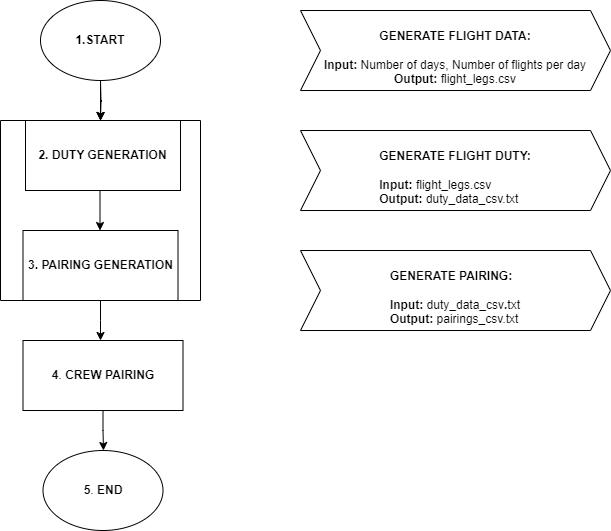

The diagram above was exported from draw.io. Its source (the exported page's mxGraphModel, read from the mxfile embedded in the PNG):
<mxGraphModel dx="1674" dy="1919" grid="1" gridSize="10" guides="1" tooltips="1" connect="1" arrows="1" fold="1" page="1" pageScale="1" pageWidth="827" pageHeight="1169" math="0" shadow="0">
  <root>
    <mxCell id="0" />
    <mxCell id="1" parent="0" />
    <mxCell id="vO4wvJfAXjnCpVLQ-8tH-16" style="edgeStyle=orthogonalEdgeStyle;rounded=0;orthogonalLoop=1;jettySize=auto;html=1;exitX=0.5;exitY=1;exitDx=0;exitDy=0;" parent="1" edge="1">
      <mxGeometry relative="1" as="geometry">
        <mxPoint x="140" y="70" as="sourcePoint" />
        <mxPoint x="140" y="110" as="targetPoint" />
      </mxGeometry>
    </mxCell>
    <mxCell id="vO4wvJfAXjnCpVLQ-8tH-22" style="edgeStyle=orthogonalEdgeStyle;rounded=0;orthogonalLoop=1;jettySize=auto;html=1;exitX=0.5;exitY=1;exitDx=0;exitDy=0;" parent="1" target="vO4wvJfAXjnCpVLQ-8tH-32" edge="1">
      <mxGeometry relative="1" as="geometry">
        <mxPoint x="139.5" y="170" as="sourcePoint" />
        <mxPoint x="140" y="210" as="targetPoint" />
      </mxGeometry>
    </mxCell>
    <mxCell id="vO4wvJfAXjnCpVLQ-8tH-25" value="&lt;b&gt;1.START&lt;/b&gt;" style="ellipse;whiteSpace=wrap;html=1;" parent="1" vertex="1">
      <mxGeometry x="80" y="-10" width="120" height="80" as="geometry" />
    </mxCell>
    <mxCell id="vO4wvJfAXjnCpVLQ-8tH-27" value="&lt;b&gt;2. DUTY GENERATION&lt;/b&gt;" style="rounded=0;whiteSpace=wrap;html=1;" parent="1" vertex="1">
      <mxGeometry x="70" y="110" width="140" height="60" as="geometry" />
    </mxCell>
    <mxCell id="vO4wvJfAXjnCpVLQ-8tH-28" value="&lt;b&gt;2. DUTY GENERATION&lt;/b&gt;" style="rounded=0;whiteSpace=wrap;html=1;" parent="1" vertex="1">
      <mxGeometry x="65" y="110" width="150" height="60" as="geometry" />
    </mxCell>
    <mxCell id="vO4wvJfAXjnCpVLQ-8tH-31" value="&lt;b&gt;2. DUTY GENERATION&lt;/b&gt;" style="rounded=0;whiteSpace=wrap;html=1;" parent="1" vertex="1">
      <mxGeometry x="65" y="110" width="155" height="70" as="geometry" />
    </mxCell>
    <mxCell id="vO4wvJfAXjnCpVLQ-8tH-51" style="edgeStyle=orthogonalEdgeStyle;rounded=0;orthogonalLoop=1;jettySize=auto;html=1;exitX=0.5;exitY=1;exitDx=0;exitDy=0;" parent="1" source="vO4wvJfAXjnCpVLQ-8tH-32" edge="1">
      <mxGeometry relative="1" as="geometry">
        <mxPoint x="140" y="330" as="targetPoint" />
      </mxGeometry>
    </mxCell>
    <mxCell id="vO4wvJfAXjnCpVLQ-8tH-32" value="&lt;b&gt;3. PAIRING GENERATION&lt;/b&gt;" style="rounded=0;whiteSpace=wrap;html=1;" parent="1" vertex="1">
      <mxGeometry x="62.5" y="220" width="155" height="70" as="geometry" />
    </mxCell>
    <mxCell id="vO4wvJfAXjnCpVLQ-8tH-35" style="edgeStyle=orthogonalEdgeStyle;rounded=0;orthogonalLoop=1;jettySize=auto;html=1;exitX=0.5;exitY=1;exitDx=0;exitDy=0;" parent="1" edge="1">
      <mxGeometry relative="1" as="geometry">
        <mxPoint x="140" y="70" as="sourcePoint" />
        <mxPoint x="140" y="110" as="targetPoint" />
        <Array as="points">
          <mxPoint x="140" y="91" />
          <mxPoint x="141" y="91" />
          <mxPoint x="141" y="90" />
          <mxPoint x="140" y="90" />
        </Array>
      </mxGeometry>
    </mxCell>
    <mxCell id="vO4wvJfAXjnCpVLQ-8tH-38" style="edgeStyle=orthogonalEdgeStyle;rounded=0;orthogonalLoop=1;jettySize=auto;html=1;exitX=0.5;exitY=1;exitDx=0;exitDy=0;" parent="1" edge="1">
      <mxGeometry relative="1" as="geometry">
        <mxPoint x="140" y="70" as="sourcePoint" />
        <mxPoint x="140" y="110" as="targetPoint" />
        <Array as="points">
          <mxPoint x="140" y="91" />
          <mxPoint x="141" y="91" />
          <mxPoint x="141" y="90" />
          <mxPoint x="140" y="90" />
        </Array>
      </mxGeometry>
    </mxCell>
    <mxCell id="vO4wvJfAXjnCpVLQ-8tH-49" value="&lt;b style=&quot;border-color: var(--border-color);&quot;&gt;&lt;br style=&quot;border-color: var(--border-color);&quot;&gt;&lt;div style=&quot;&quot;&gt;&lt;b style=&quot;background-color: initial; border-color: var(--border-color);&quot;&gt;GENERATE FLIGHT DATA:&lt;br&gt;&lt;br&gt;&lt;/b&gt;&lt;/div&gt;&lt;div style=&quot;&quot;&gt;&lt;b style=&quot;background-color: initial; border-color: var(--border-color);&quot;&gt;Input:&amp;nbsp;&lt;/b&gt;&lt;span style=&quot;background-color: initial; font-weight: normal;&quot;&gt;Number of days, Number of flights per day&lt;/span&gt;&lt;/div&gt;&lt;/b&gt;&lt;b&gt;&lt;div style=&quot;&quot;&gt;&lt;b style=&quot;background-color: initial;&quot;&gt;Output:&lt;/b&gt;&lt;span style=&quot;background-color: initial; font-weight: normal;&quot;&gt;&amp;nbsp;flight_legs.csv&lt;/span&gt;&lt;/div&gt;&lt;/b&gt;" style="shape=step;perimeter=stepPerimeter;whiteSpace=wrap;html=1;fixedSize=1;align=center;" parent="1" vertex="1">
      <mxGeometry x="340" width="310" height="80" as="geometry" />
    </mxCell>
    <mxCell id="vO4wvJfAXjnCpVLQ-8tH-58" style="edgeStyle=orthogonalEdgeStyle;rounded=0;orthogonalLoop=1;jettySize=auto;html=1;exitX=0.5;exitY=1;exitDx=0;exitDy=0;entryX=0.504;entryY=0;entryDx=0;entryDy=0;entryPerimeter=0;" parent="1" source="vO4wvJfAXjnCpVLQ-8tH-52" target="vO4wvJfAXjnCpVLQ-8tH-59" edge="1">
      <mxGeometry relative="1" as="geometry">
        <mxPoint x="143" y="430" as="targetPoint" />
      </mxGeometry>
    </mxCell>
    <mxCell id="vO4wvJfAXjnCpVLQ-8tH-52" value="&lt;b&gt;4&lt;/b&gt;. &lt;b&gt;CREW PAIRING&lt;/b&gt;" style="rounded=0;whiteSpace=wrap;html=1;" parent="1" vertex="1">
      <mxGeometry x="62.5" y="330" width="160" height="70" as="geometry" />
    </mxCell>
    <mxCell id="vO4wvJfAXjnCpVLQ-8tH-59" value="&lt;b&gt;5&lt;/b&gt;. &lt;b&gt;END&lt;/b&gt;" style="ellipse;whiteSpace=wrap;html=1;" parent="1" vertex="1">
      <mxGeometry x="82.5" y="440" width="120" height="80" as="geometry" />
    </mxCell>
    <mxCell id="vO4wvJfAXjnCpVLQ-8tH-63" value="&lt;span style=&quot;border-color: var(--border-color);&quot;&gt;&lt;br style=&quot;border-color: var(--border-color);&quot;&gt;&lt;div style=&quot;font-weight: bold; text-align: left;&quot;&gt;&lt;b style=&quot;background-color: initial; border-color: var(--border-color);&quot;&gt;GENERATE FLIGHT DUTY:&lt;br&gt;&lt;br&gt;&lt;/b&gt;&lt;/div&gt;&lt;div style=&quot;text-align: left;&quot;&gt;&lt;b style=&quot;font-weight: bold; background-color: initial; border-color: var(--border-color);&quot;&gt;Input: &lt;/b&gt;&lt;span style=&quot;background-color: initial; border-color: var(--border-color);&quot;&gt;flight_legs.csv&lt;/span&gt;&lt;/div&gt;&lt;/span&gt;&lt;b&gt;&lt;div style=&quot;text-align: left;&quot;&gt;&lt;b style=&quot;background-color: initial;&quot;&gt;Output:&lt;/b&gt;&lt;span style=&quot;background-color: initial; font-weight: normal;&quot;&gt;&amp;nbsp;duty_data_csv.txt&lt;/span&gt;&lt;/div&gt;&lt;/b&gt;" style="shape=step;perimeter=stepPerimeter;whiteSpace=wrap;html=1;fixedSize=1;" parent="1" vertex="1">
      <mxGeometry x="340" y="120" width="310" height="80" as="geometry" />
    </mxCell>
    <mxCell id="vO4wvJfAXjnCpVLQ-8tH-73" value="" style="endArrow=none;html=1;rounded=0;" parent="1" edge="1">
      <mxGeometry width="50" height="50" relative="1" as="geometry">
        <mxPoint x="40" y="110" as="sourcePoint" />
        <mxPoint x="240" y="110" as="targetPoint" />
      </mxGeometry>
    </mxCell>
    <mxCell id="vO4wvJfAXjnCpVLQ-8tH-74" value="" style="endArrow=none;html=1;rounded=0;" parent="1" edge="1">
      <mxGeometry width="50" height="50" relative="1" as="geometry">
        <mxPoint x="240" y="290" as="sourcePoint" />
        <mxPoint x="240" y="110" as="targetPoint" />
      </mxGeometry>
    </mxCell>
    <mxCell id="vO4wvJfAXjnCpVLQ-8tH-75" value="" style="endArrow=none;html=1;rounded=0;" parent="1" edge="1">
      <mxGeometry width="50" height="50" relative="1" as="geometry">
        <mxPoint x="40" y="290" as="sourcePoint" />
        <mxPoint x="40" y="110" as="targetPoint" />
      </mxGeometry>
    </mxCell>
    <mxCell id="vO4wvJfAXjnCpVLQ-8tH-76" value="" style="endArrow=none;html=1;rounded=0;" parent="1" edge="1">
      <mxGeometry width="50" height="50" relative="1" as="geometry">
        <mxPoint x="40" y="290" as="sourcePoint" />
        <mxPoint x="240" y="290" as="targetPoint" />
      </mxGeometry>
    </mxCell>
    <mxCell id="vX-W-VmKpMbA_uPpG0oB-1" value="&lt;span style=&quot;border-color: var(--border-color);&quot;&gt;&lt;br style=&quot;border-color: var(--border-color);&quot;&gt;&lt;div style=&quot;font-weight: bold; text-align: left;&quot;&gt;&lt;b style=&quot;background-color: initial; border-color: var(--border-color);&quot;&gt;GENERATE PAIRING:&lt;br&gt;&lt;br&gt;&lt;/b&gt;&lt;/div&gt;&lt;div style=&quot;text-align: left;&quot;&gt;&lt;b style=&quot;font-weight: bold; background-color: initial; border-color: var(--border-color);&quot;&gt;Input: &lt;/b&gt;&lt;span style=&quot;background-color: initial; border-color: var(--border-color);&quot;&gt;d&lt;/span&gt;&lt;span style=&quot;background-color: initial; border-color: var(--border-color);&quot;&gt;uty_data_csv&lt;/span&gt;&lt;b style=&quot;font-weight: bold; background-color: initial; border-color: var(--border-color);&quot;&gt;.&lt;/b&gt;&lt;span style=&quot;background-color: initial; border-color: var(--border-color);&quot;&gt;txt&lt;/span&gt;&lt;/div&gt;&lt;/span&gt;&lt;b&gt;&lt;div style=&quot;text-align: left;&quot;&gt;&lt;b style=&quot;background-color: initial;&quot;&gt;Output:&lt;/b&gt;&lt;span style=&quot;background-color: initial; font-weight: normal;&quot;&gt;&amp;nbsp;pairings_csv.txt&lt;/span&gt;&lt;/div&gt;&lt;/b&gt;" style="shape=step;perimeter=stepPerimeter;whiteSpace=wrap;html=1;fixedSize=1;" vertex="1" parent="1">
      <mxGeometry x="340" y="240" width="310" height="80" as="geometry" />
    </mxCell>
  </root>
</mxGraphModel>